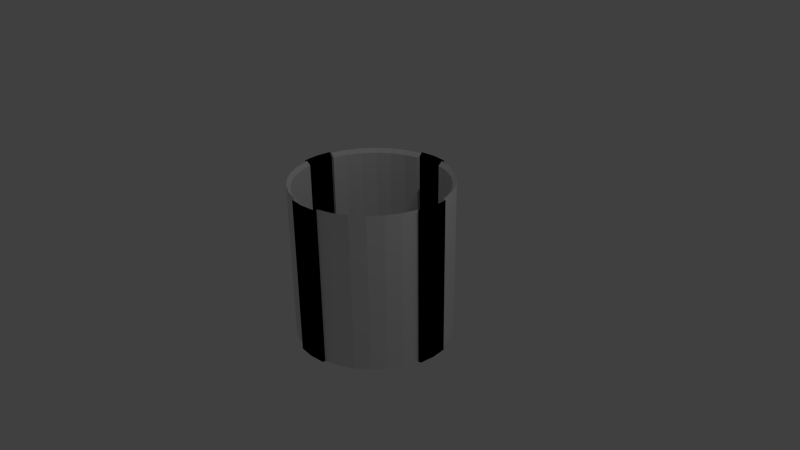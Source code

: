 # Source: pipe.blend  (saved by Blender 2.73.0; exported with 4.5.12 LTS)
import bpy
from mathutils import Matrix  # noqa: F401  (used for matrix-valued properties, if any)

bpy.ops.wm.read_factory_settings(use_empty=True)
scene = bpy.context.scene
scene.name = 'Scene'

# ---- collections
col_collection_1 = bpy.data.collections.new('Collection 1'); scene.collection.children.link(col_collection_1)

# ---- materials (node trees are filled in below, after node groups)
mat_pipe = bpy.data.materials.new('pipe')
mat_pipe.alpha_threshold = 0.0
mat_pipe.use_transparent_shadow = False
mat_pipe.roughness = 0.5
mat_pipe_detail = bpy.data.materials.new('Pipe_detail')
mat_pipe_detail.alpha_threshold = 0.0
mat_pipe_detail.use_transparent_shadow = False
mat_pipe_detail.diffuse_color = (0.0, 0.0, 0.0, 1.0)
mat_pipe_detail.roughness = 0.5

# ---- material node trees

# ---- world
world_world = bpy.data.worlds.new('World'); scene.world = world_world
world_world.color = (0.05088, 0.05088, 0.05088)
world_world.use_sun_shadow = False
world_world.sun_shadow_jitter_overblur = 0.0
world_world.cycles.sampling_method = 'MANUAL'
world_world.cycles.sample_map_resolution = 256

# ---- cameras
cam_camera = bpy.data.cameras.new('Camera')
cam_camera.clip_end = 100.0
cam_camera.lens = 35.0
cam_camera.sensor_width = 32.0
cam_camera.sensor_height = 18.0
cam_camera.ortho_scale = 7.314
cam_camera.dof.focus_distance = 0.0
cam_camera.dof.aperture_fstop = 128.0

# ---- lights
light_lamp = bpy.data.lights.new('Lamp', 'POINT')
light_lamp.transmission_factor = 0.0
light_lamp.cutoff_distance = 30.0
light_lamp.energy = 100.0
light_lamp.shadow_buffer_clip_start = 1.001
light_lamp.shadow_soft_size = 0.1
light_lamp.shadow_maximum_resolution = 0.006
light_lamp.use_absolute_resolution = True
light_lamp.cycles.use_multiple_importance_sampling = False

# ---- meshes
me_cylinder = bpy.data.meshes.new('Cylinder')
me_cylinder.from_pydata([(0.1951, 0.9808, -1.0), (0.1951, 0.9808, 1.0), (0.3827, 0.9239, -1.0), (0.3827, 0.9239, 1.0), (0.5556, 0.8315, -1.0), (0.5556, 0.8315, 1.0), (0.7071, 0.7071, -1.0), (0.7071, 0.7071, 1.0), (0.8315, 0.5556, -1.0), (0.8315, 0.5556, 1.0), (0.9239, 0.3827, -1.0), (0.9239, 0.3827, 1.0), (0.9808, 0.1951, -1.0), (0.9808, 0.1951, 1.0), (0.9808, -0.1951, -1.0), (0.9808, -0.1951, 1.0), (0.9239, -0.3827, -1.0), (0.9239, -0.3827, 1.0), (0.8315, -0.5556, -1.0), (0.8315, -0.5556, 1.0), (0.7071, -0.7071, -1.0), (0.7071, -0.7071, 1.0), (0.5556, -0.8315, -1.0), (0.5556, -0.8315, 1.0), (0.3827, -0.9239, -1.0), (0.3827, -0.9239, 1.0), (0.1951, -0.9808, -1.0), (0.1951, -0.9808, 1.0), (-0.1951, -0.9808, -1.0), (-0.1951, -0.9808, 1.0), (-0.3827, -0.9239, -1.0), (-0.3827, -0.9239, 1.0), (-0.5556, -0.8315, -1.0), (-0.5556, -0.8315, 1.0), (-0.7071, -0.7071, -1.0), (-0.7071, -0.7071, 1.0), (-0.8315, -0.5556, -1.0), (-0.8315, -0.5556, 1.0), (-0.9239, -0.3827, -1.0), (-0.9239, -0.3827, 1.0), (-0.9808, -0.1951, -1.0), (-0.9808, -0.1951, 1.0), (-0.9808, 0.1951, -1.0), (-0.9808, 0.1951, 1.0), (-0.9239, 0.3827, -1.0), (-0.9239, 0.3827, 1.0), (-0.8315, 0.5556, -1.0), (-0.8315, 0.5556, 1.0), (-0.7071, 0.7071, -1.0), (-0.7071, 0.7071, 1.0), (-0.5556, 0.8315, -1.0), (-0.5556, 0.8315, 1.0), (-0.3827, 0.9239, -1.0), (-0.3827, 0.9239, 1.0), (-0.1951, 0.9808, -1.0), (-0.1951, 0.9808, 1.0), (0.2049, 1.03, -1.05), (0.2049, 1.03, 1.05), (0.4019, 0.9703, -1.05), (0.4019, 0.9703, 1.05), (0.5835, 0.8732, -1.05), (0.5835, 0.8732, 1.05), (0.7426, 0.7426, -1.05), (0.7426, 0.7426, 1.05), (0.8732, 0.5835, -1.05), (0.8732, 0.5835, 1.05), (0.9703, 0.4019, -1.05), (0.9703, 0.4019, 1.05), (1.03, 0.2049, -1.05), (1.03, 0.2049, 1.05), (1.03, -0.2049, -1.05), (1.03, -0.2049, 1.05), (0.9703, -0.4019, -1.05), (0.9703, -0.4019, 1.05), (0.8732, -0.5835, -1.05), (0.8732, -0.5835, 1.05), (0.7426, -0.7426, -1.05), (0.7426, -0.7426, 1.05), (0.5835, -0.8732, -1.05), (0.5835, -0.8732, 1.05), (0.4019, -0.9703, -1.05), (0.4019, -0.9703, 1.05), (0.2049, -1.03, -1.05), (0.2049, -1.03, 1.05), (-0.2049, -1.03, -1.05), (-0.2049, -1.03, 1.05), (-0.4019, -0.9703, -1.05), (-0.4019, -0.9703, 1.05), (-0.5835, -0.8732, -1.05), (-0.5835, -0.8732, 1.05), (-0.7426, -0.7426, -1.05), (-0.7426, -0.7426, 1.05), (-0.8732, -0.5835, -1.05), (-0.8732, -0.5835, 1.05), (-0.9703, -0.4019, -1.05), (-0.9703, -0.4019, 1.05), (-1.03, -0.2049, -1.05), (-1.03, -0.2049, 1.05), (-1.03, 0.2049, -1.05), (-1.03, 0.2049, 1.05), (-0.9703, 0.4019, -1.05), (-0.9703, 0.4019, 1.05), (-0.8732, 0.5835, -1.05), (-0.8732, 0.5835, 1.05), (-0.7426, 0.7426, -1.05), (-0.7426, 0.7426, 1.05), (-0.5835, 0.8732, -1.05), (-0.5835, 0.8732, 1.05), (-0.4019, 0.9703, -1.05), (-0.4019, 0.9703, 1.05), (-0.2049, 1.03, -1.05), (-0.2049, 1.03, 1.05), (1.461e-08, 1.038, -1.0), (1.461e-08, 1.038, 1.0), (0.1951, 1.019, -1.0), (0.1951, 1.019, 1.0), (1.019, 0.1951, -1.0), (1.019, 0.1951, 1.0), (1.038, 8.138e-08, -1.0), (1.038, 8.138e-08, 1.0), (1.019, -0.1951, -1.0), (1.019, -0.1951, 1.0), (0.1951, -1.019, -1.0), (0.1951, -1.019, 1.0), (-3.38e-07, -1.038, -1.0), (-3.38e-07, -1.038, 1.0), (-0.1951, -1.019, -1.0), (-0.1951, -1.019, 1.0), (-1.019, -0.1951, -1.0), (-1.019, -0.1951, 1.0), (-1.038, 1.001e-06, -1.0), (-1.038, 1.001e-06, 1.0), (-1.019, 0.1951, -1.0), (-1.019, 0.1951, 1.0), (-0.1951, 1.019, -1.0), (-0.1951, 1.019, 1.0), (1.192e-08, 1.089, -1.05), (1.192e-08, 1.089, 1.05), (0.2049, 1.068, -1.05), (0.2049, 1.068, 1.05), (1.068, 0.2049, -1.05), (1.068, 0.2049, 1.05), (1.089, 6.918e-08, -1.05), (1.089, 6.918e-08, 1.05), (1.068, -0.2049, -1.05), (1.068, -0.2049, 1.05), (0.2049, -1.068, -1.05), (0.2049, -1.068, 1.05), (-3.571e-07, -1.089, -1.05), (-3.571e-07, -1.089, 1.05), (-0.2049, -1.068, -1.05), (-0.2049, -1.068, 1.05), (-1.068, -0.2049, -1.05), (-1.068, -0.2049, 1.05), (-1.089, 1.033e-06, -1.05), (-1.089, 1.033e-06, 1.05), (-1.068, 0.2049, -1.05), (-1.068, 0.2049, 1.05), (-0.2049, 1.068, -1.05), (-0.2049, 1.068, 1.05)], [], [(13, 12, 116, 117), (0, 2, 3, 1), (2, 4, 5, 3), (4, 6, 7, 5), (6, 8, 9, 7), (8, 10, 11, 9), (10, 12, 13, 11), (26, 82, 146, 122), (40, 96, 152, 128), (14, 16, 17, 15), (16, 18, 19, 17), (18, 20, 21, 19), (20, 22, 23, 21), (22, 24, 25, 23), (24, 26, 27, 25), (27, 26, 122, 123), (111, 55, 135, 159), (28, 30, 31, 29), (30, 32, 33, 31), (32, 34, 35, 33), (34, 36, 37, 35), (36, 38, 39, 37), (38, 40, 41, 39), (41, 40, 128, 129), (0, 1, 115, 114), (42, 44, 45, 43), (44, 46, 47, 45), (46, 48, 49, 47), (48, 50, 51, 49), (50, 52, 53, 51), (1, 57, 139, 115), (52, 54, 55, 53), (29, 85, 151, 127), (56, 57, 59, 58), (58, 59, 61, 60), (60, 61, 63, 62), (62, 63, 65, 64), (64, 65, 67, 66), (66, 67, 69, 68), (83, 27, 123, 147), (55, 54, 134, 135), (70, 71, 73, 72), (72, 73, 75, 74), (74, 75, 77, 76), (76, 77, 79, 78), (78, 79, 81, 80), (80, 81, 83, 82), (14, 15, 121, 120), (70, 14, 120, 144), (84, 85, 87, 86), (86, 87, 89, 88), (88, 89, 91, 90), (90, 91, 93, 92), (92, 93, 95, 94), (94, 95, 97, 96), (98, 42, 132, 156), (68, 69, 141, 140), (98, 99, 101, 100), (100, 101, 103, 102), (102, 103, 105, 104), (104, 105, 107, 106), (106, 107, 109, 108), (28, 29, 127, 126), (108, 109, 111, 110), (2, 0, 56, 58), (23, 25, 81, 79), (12, 10, 66, 68), (31, 33, 89, 87), (20, 18, 74, 76), (43, 99, 157, 133), (49, 51, 107, 105), (82, 83, 147, 146), (38, 36, 92, 94), (46, 44, 100, 102), (1, 3, 59, 57), (42, 43, 133, 132), (11, 13, 69, 67), (19, 21, 77, 75), (8, 6, 62, 64), (12, 68, 140, 116), (16, 14, 70, 72), (37, 39, 95, 93), (45, 47, 103, 101), (26, 24, 80, 82), (96, 97, 153, 152), (34, 32, 88, 90), (57, 56, 138, 139), (52, 50, 106, 108), (7, 9, 65, 63), (15, 17, 73, 71), (4, 2, 58, 60), (25, 27, 83, 81), (15, 71, 145, 121), (33, 35, 91, 89), (110, 111, 159, 158), (22, 20, 76, 78), (71, 70, 144, 145), (51, 53, 109, 107), (30, 28, 84, 86), (40, 38, 94, 96), (48, 46, 102, 104), (3, 5, 61, 59), (85, 84, 150, 151), (21, 23, 79, 77), (97, 41, 129, 153), (10, 8, 64, 66), (29, 31, 87, 85), (18, 16, 72, 74), (39, 41, 97, 95), (47, 49, 105, 103), (99, 98, 156, 157), (36, 34, 90, 92), (44, 42, 98, 100), (54, 52, 108, 110), (9, 11, 67, 65), (17, 19, 75, 73), (6, 4, 60, 62), (56, 0, 114, 138), (35, 37, 93, 91), (54, 110, 158, 134), (24, 22, 78, 80), (43, 45, 101, 99), (53, 55, 111, 109), (32, 30, 86, 88), (84, 28, 126, 150), (50, 48, 104, 106), (5, 7, 63, 61), (69, 13, 117, 141), (112, 114, 115, 113), (116, 118, 119, 117), (118, 120, 121, 119), (122, 124, 125, 123), (124, 126, 127, 125), (128, 130, 131, 129), (130, 132, 133, 131), (134, 112, 113, 135), (136, 137, 139, 138), (140, 141, 143, 142), (142, 143, 145, 144), (146, 147, 149, 148), (148, 149, 151, 150), (152, 153, 155, 154), (154, 155, 157, 156), (158, 159, 137, 136), (129, 131, 155, 153), (126, 124, 148, 150), (112, 134, 158, 136), (125, 127, 151, 149), (135, 113, 137, 159), (132, 130, 154, 156), (118, 116, 140, 142), (114, 112, 136, 138), (131, 133, 157, 155), (117, 119, 143, 141), (113, 115, 139, 137), (124, 122, 146, 148), (123, 125, 149, 147), (120, 118, 142, 144), (130, 128, 152, 154), (119, 121, 145, 143)])
me_cylinder.polygons.foreach_set('material_index', [0, 0, 0, 0, 0, 0, 0, 0, 0, 0, 0, 0, 0, 0, 0, 0, 0, 0, 0, 0, 0, 0, 0, 0, 0, 0, 0, 0, 0, 0, 0, 0, 0, 0, 0, 0, 0, 0, 0, 0, 0, 0, 0, 0, 0, 0, 0, 0, 0, 0, 0, 0, 0, 0, 0, 0, 1, 0, 0, 0, 0, 0, 0, 0, 0, 0, 0, 0, 0, 0, 0, 1, 0, 0, 0, 0, 0, 0, 0, 0, 0, 0, 0, 0, 1, 0, 1, 0, 0, 0, 0, 0, 0, 0, 1, 0, 1, 0, 0, 0, 0, 0, 1, 0, 0, 0, 0, 0, 0, 0, 1, 0, 0, 0, 0, 0, 0, 0, 0, 0, 0, 0, 0, 0, 0, 0, 0, 0, 1, 1, 1, 1, 1, 1, 1, 1, 1, 1, 1, 1, 1, 1, 1, 1, 1, 1, 1, 1, 1, 1, 1, 1, 1, 1, 1, 1, 1, 1, 1, 1])
me_cylinder.materials.append(mat_pipe)
me_cylinder.materials.append(mat_pipe_detail)
me_cylinder.use_remesh_preserve_volume = False
me_cylinder.use_remesh_preserve_attributes = False
me_cylinder.use_mirror_vertex_groups = False
me_cylinder.update()

# ---- objects
ob_cylinder = bpy.data.objects.new('Cylinder', me_cylinder)
ob_lamp = bpy.data.objects.new('Lamp', light_lamp)
ob_camera = bpy.data.objects.new('Camera', cam_camera)

# ---- transforms, parenting, visibility, modifiers, constraints
ob_cylinder.location = (0.0, 0.0, 0.0)
ob_cylinder.lineart.crease_threshold = 0.0
ob_lamp.location = (4.076, 1.005, 5.904)
ob_lamp.rotation_euler = (0.6503, 0.05522, 1.866)
ob_lamp.lock_rotations_4d = False
ob_lamp.empty_display_type = 'ARROWS'
ob_lamp.color = (0.0, 0.0, 0.0, 0.0)
ob_lamp.lineart.crease_threshold = 0.0
ob_camera.location = (7.481, -6.508, 5.344)
ob_camera.rotation_euler = (1.109, 0.01082, 0.8149)
ob_camera.lock_rotations_4d = False
ob_camera.empty_display_type = 'ARROWS'
ob_camera.color = (0.0, 0.0, 0.0, 0.0)
ob_camera.display_type = 'WIRE'
ob_camera.lineart.crease_threshold = 0.0

# ---- collection membership
col_collection_1.objects.link(ob_cylinder)
col_collection_1.objects.link(ob_lamp)
col_collection_1.objects.link(ob_camera)

# ---- scene / render settings (as saved in the file)
scene.camera = ob_camera
scene.frame_start = 1; scene.frame_end = 250; scene.frame_set(1)
scene.render.engine = 'BLENDER_EEVEE_NEXT'
scene.render.resolution_percentage = 50
scene.render.dither_intensity = 0.0
scene.cycles.use_denoising = False
scene.cycles.samples = 10
scene.cycles.sampling_pattern = 'TABULATED_SOBOL'
scene.cycles.light_sampling_threshold = 0.0
scene.cycles.use_adaptive_sampling = False
scene.cycles.use_light_tree = False
scene.cycles.blur_glossy = 0.0
scene.cycles.pixel_filter_type = 'GAUSSIAN'
scene.cycles.sample_clamp_indirect = 0.0
scene.view_settings.view_transform = 'Standard'
bpy.context.view_layer.update()
